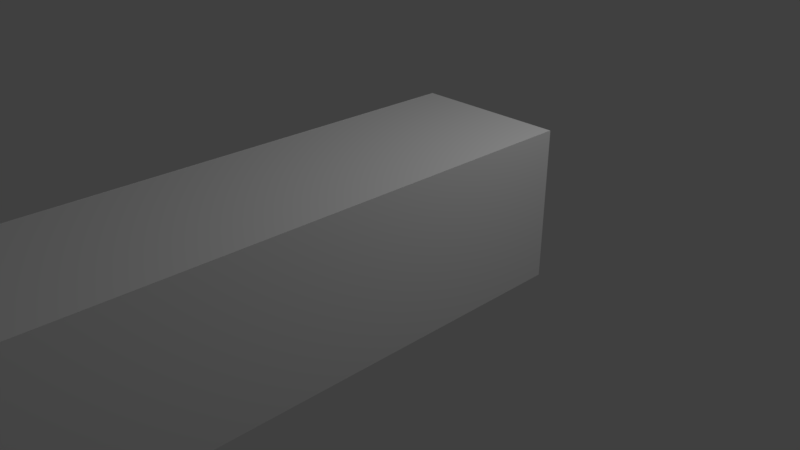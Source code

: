 # Source: FinPasillo.blend  (saved by Blender 2.78.0; exported with 4.5.12 LTS)
import bpy
from mathutils import Matrix  # noqa: F401  (used for matrix-valued properties, if any)

bpy.ops.wm.read_factory_settings(use_empty=True)
scene = bpy.context.scene
scene.name = 'Scene'

# ---- collections
col_collection_1 = bpy.data.collections.new('Collection 1'); scene.collection.children.link(col_collection_1)

# ---- world
world_world = bpy.data.worlds.new('World'); scene.world = world_world
world_world.color = (0.05088, 0.05088, 0.05088)
world_world.use_sun_shadow = False
world_world.sun_shadow_jitter_overblur = 0.0
world_world.cycles.sampling_method = 'MANUAL'

# ---- cameras
cam_camera = bpy.data.cameras.new('Camera')
cam_camera.clip_end = 100.0
cam_camera.lens = 35.0
cam_camera.sensor_width = 32.0
cam_camera.sensor_height = 18.0
cam_camera.ortho_scale = 7.314
cam_camera.dof.focus_distance = 0.0
cam_camera.dof.aperture_fstop = 128.0

# ---- lights
light_lamp = bpy.data.lights.new('Lamp', 'POINT')
light_lamp.transmission_factor = 0.0
light_lamp.cutoff_distance = 30.0
light_lamp.energy = 100.0
light_lamp.shadow_buffer_clip_start = 1.001
light_lamp.shadow_soft_size = 0.1
light_lamp.shadow_maximum_resolution = 0.006
light_lamp.use_absolute_resolution = True
light_lamp_001 = bpy.data.lights.new('Lamp.001', 'POINT')
light_lamp_001.transmission_factor = 0.0
light_lamp_001.cutoff_distance = 30.0
light_lamp_001.energy = 100.0
light_lamp_001.shadow_buffer_clip_start = 1.001
light_lamp_001.shadow_soft_size = 0.1
light_lamp_001.shadow_maximum_resolution = 0.006
light_lamp_001.use_absolute_resolution = True

# ---- meshes
me_plane_001 = bpy.data.meshes.new('Plane.001')
me_plane_001.from_pydata([(-1.0, -1.0, 0.0), (1.0, -1.0, 0.0), (-1.0, 1.0, 0.0), (1.0, 1.0, 0.0)], [], [(0, 1, 3, 2)])
me_plane_001.use_remesh_preserve_volume = False
me_plane_001.use_remesh_preserve_attributes = False
me_plane_001.use_mirror_vertex_groups = False
me_plane_001.update()
me_plane = bpy.data.meshes.new('Plane')
me_plane.from_pydata([(-1.0, -1.0, 0.0), (1.0, -1.0, 0.0), (-1.0, 1.0, 0.0), (1.0, 1.0, 0.0)], [], [(0, 1, 3, 2)])
me_plane.use_remesh_preserve_volume = False
me_plane.use_remesh_preserve_attributes = False
me_plane.use_mirror_vertex_groups = False
me_plane.update()

# ---- objects
ob_plane_004 = bpy.data.objects.new('Plane.004', me_plane_001)
ob_lamp = bpy.data.objects.new('Lamp', light_lamp)
ob_camera = bpy.data.objects.new('Camera', cam_camera)
ob_lamp_001 = bpy.data.objects.new('Lamp.001', light_lamp_001)
ob_plane = bpy.data.objects.new('Plane', me_plane)
ob_plane_001 = bpy.data.objects.new('Plane.001', me_plane)
ob_plane_002 = bpy.data.objects.new('Plane.002', me_plane)
ob_plane_003 = bpy.data.objects.new('Plane.003', me_plane)

# ---- transforms, parenting, visibility, modifiers, constraints
ob_plane_004.location = (0.9817, -6.601, 1.012)
ob_plane_004.rotation_euler = (-1.571, 0.0, 0.0)
ob_plane_004.scale = (0.9326, 0.9326, 0.9326)
ob_plane_004.lineart.crease_threshold = 0.0
ob_lamp.location = (4.076, 1.005, 5.904)
ob_lamp.rotation_euler = (0.6503, 0.05522, 1.866)
ob_lamp.lock_rotations_4d = False
ob_lamp.empty_display_type = 'ARROWS'
ob_lamp.color = (0.0, 0.0, 0.0, 0.0)
ob_lamp.lineart.crease_threshold = 0.0
ob_camera.location = (7.481, -6.508, 5.344)
ob_camera.rotation_euler = (1.109, 0.0, 0.8149)
ob_camera.lock_rotations_4d = False
ob_camera.empty_display_type = 'ARROWS'
ob_camera.color = (0.0, 0.0, 0.0, 0.0)
ob_camera.display_type = 'WIRE'
ob_camera.lineart.crease_threshold = 0.0
ob_lamp_001.location = (4.076, 1.005, 5.904)
ob_lamp_001.rotation_euler = (0.6503, 0.05522, 1.866)
ob_lamp_001.lock_rotations_4d = False
ob_lamp_001.empty_display_type = 'ARROWS'
ob_lamp_001.color = (0.0, 0.0, 0.0, 0.0)
ob_lamp_001.lineart.crease_threshold = 0.0
ob_plane.location = (1.0, -2.788, 0.08919)
ob_plane.scale = (-0.9253, 3.826, 1.0)
ob_plane.lineart.crease_threshold = 0.0
ob_plane_001.location = (0.07474, -2.788, 1.011)
ob_plane_001.rotation_euler = (-0.0, 1.571, -0.0)
ob_plane_001.scale = (-0.9253, 3.826, 1.0)
ob_plane_001.lineart.crease_threshold = 0.0
ob_plane_002.location = (1.925, -2.788, 1.011)
ob_plane_002.rotation_euler = (-0.0, -1.571, -0.0)
ob_plane_002.scale = (-0.9253, 3.826, 1.0)
ob_plane_002.lineart.crease_threshold = 0.0
ob_plane_003.location = (1.0, -2.788, 1.934)
ob_plane_003.rotation_euler = (0.0, 3.142, 0.0)
ob_plane_003.scale = (-0.9253, 3.826, 1.0)
ob_plane_003.lineart.crease_threshold = 0.0

# ---- collection membership
col_collection_1.objects.link(ob_plane_004)
col_collection_1.objects.link(ob_lamp)
col_collection_1.objects.link(ob_camera)
col_collection_1.objects.link(ob_lamp_001)
col_collection_1.objects.link(ob_plane)
col_collection_1.objects.link(ob_plane_001)
col_collection_1.objects.link(ob_plane_002)
col_collection_1.objects.link(ob_plane_003)

# ---- scene / render settings (as saved in the file)
scene.camera = ob_camera
scene.frame_start = 1; scene.frame_end = 250; scene.frame_set(1)
scene.render.engine = 'BLENDER_EEVEE_NEXT'
scene.render.resolution_percentage = 50
scene.render.dither_intensity = 0.0
scene.cycles.use_denoising = False
scene.cycles.samples = 128
scene.cycles.sampling_pattern = 'TABULATED_SOBOL'
scene.cycles.light_sampling_threshold = 0.0
scene.cycles.use_adaptive_sampling = False
scene.cycles.use_light_tree = False
scene.cycles.blur_glossy = 0.0
scene.cycles.sample_clamp_indirect = 0.0
scene.view_settings.view_transform = 'Standard'
bpy.context.view_layer.update()
